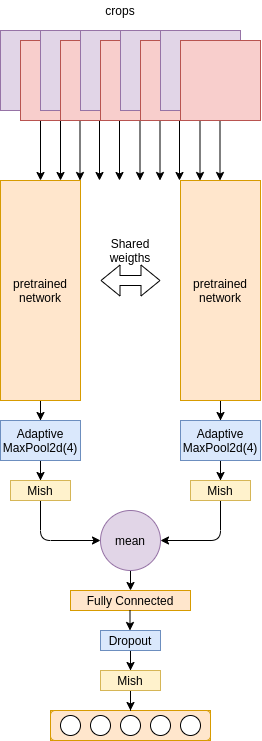

The diagram above was exported from draw.io. Its source (the exported page's mxGraphModel, read from the mxfile embedded in the PNG):
<mxGraphModel dx="612" dy="1018" grid="1" gridSize="10" guides="1" tooltips="1" connect="1" arrows="1" fold="1" page="1" pageScale="1" pageWidth="850" pageHeight="1100" math="0" shadow="0">
  <root>
    <mxCell id="0" />
    <mxCell id="1" parent="0" />
    <mxCell id="KOItOCNX4ZReL0t_60Bv-27" value="" style="edgeStyle=orthogonalEdgeStyle;rounded=0;orthogonalLoop=1;jettySize=auto;html=1;" edge="1" parent="1">
      <mxGeometry relative="1" as="geometry">
        <mxPoint x="160" y="110" as="sourcePoint" />
        <mxPoint x="160" y="180" as="targetPoint" />
      </mxGeometry>
    </mxCell>
    <mxCell id="KOItOCNX4ZReL0t_60Bv-28" value="" style="edgeStyle=orthogonalEdgeStyle;rounded=0;orthogonalLoop=1;jettySize=auto;html=1;" edge="1" parent="1">
      <mxGeometry relative="1" as="geometry">
        <mxPoint x="259.5" y="110" as="sourcePoint" />
        <mxPoint x="259.5" y="180" as="targetPoint" />
      </mxGeometry>
    </mxCell>
    <mxCell id="KOItOCNX4ZReL0t_60Bv-29" value="" style="edgeStyle=orthogonalEdgeStyle;rounded=0;orthogonalLoop=1;jettySize=auto;html=1;" edge="1" parent="1">
      <mxGeometry relative="1" as="geometry">
        <mxPoint x="199" y="110" as="sourcePoint" />
        <mxPoint x="199" y="180" as="targetPoint" />
      </mxGeometry>
    </mxCell>
    <mxCell id="KOItOCNX4ZReL0t_60Bv-30" value="" style="edgeStyle=orthogonalEdgeStyle;rounded=0;orthogonalLoop=1;jettySize=auto;html=1;" edge="1" parent="1">
      <mxGeometry relative="1" as="geometry">
        <mxPoint x="219" y="110" as="sourcePoint" />
        <mxPoint x="219" y="180" as="targetPoint" />
      </mxGeometry>
    </mxCell>
    <mxCell id="KOItOCNX4ZReL0t_60Bv-31" value="" style="edgeStyle=orthogonalEdgeStyle;rounded=0;orthogonalLoop=1;jettySize=auto;html=1;" edge="1" parent="1">
      <mxGeometry relative="1" as="geometry">
        <mxPoint x="179.5" y="110" as="sourcePoint" />
        <mxPoint x="179.5" y="180" as="targetPoint" />
      </mxGeometry>
    </mxCell>
    <mxCell id="KOItOCNX4ZReL0t_60Bv-32" value="" style="edgeStyle=orthogonalEdgeStyle;rounded=0;orthogonalLoop=1;jettySize=auto;html=1;" edge="1" parent="1">
      <mxGeometry relative="1" as="geometry">
        <mxPoint x="239.5" y="110" as="sourcePoint" />
        <mxPoint x="239.5" y="180" as="targetPoint" />
      </mxGeometry>
    </mxCell>
    <mxCell id="KOItOCNX4ZReL0t_60Bv-33" value="" style="edgeStyle=orthogonalEdgeStyle;rounded=0;orthogonalLoop=1;jettySize=auto;html=1;" edge="1" parent="1">
      <mxGeometry relative="1" as="geometry">
        <mxPoint x="279" y="110" as="sourcePoint" />
        <mxPoint x="279" y="180" as="targetPoint" />
      </mxGeometry>
    </mxCell>
    <mxCell id="KOItOCNX4ZReL0t_60Bv-34" value="" style="edgeStyle=orthogonalEdgeStyle;rounded=0;orthogonalLoop=1;jettySize=auto;html=1;" edge="1" parent="1">
      <mxGeometry relative="1" as="geometry">
        <mxPoint x="299.5" y="110" as="sourcePoint" />
        <mxPoint x="299.5" y="180" as="targetPoint" />
      </mxGeometry>
    </mxCell>
    <mxCell id="KOItOCNX4ZReL0t_60Bv-35" value="" style="edgeStyle=orthogonalEdgeStyle;rounded=0;orthogonalLoop=1;jettySize=auto;html=1;" edge="1" parent="1">
      <mxGeometry relative="1" as="geometry">
        <mxPoint x="319.5" y="110" as="sourcePoint" />
        <mxPoint x="319.5" y="180" as="targetPoint" />
      </mxGeometry>
    </mxCell>
    <mxCell id="KOItOCNX4ZReL0t_60Bv-25" value="" style="edgeStyle=orthogonalEdgeStyle;rounded=0;orthogonalLoop=1;jettySize=auto;html=1;" edge="1" parent="1" source="KOItOCNX4ZReL0t_60Bv-1" target="KOItOCNX4ZReL0t_60Bv-11">
      <mxGeometry relative="1" as="geometry" />
    </mxCell>
    <mxCell id="KOItOCNX4ZReL0t_60Bv-1" value="" style="rounded=0;whiteSpace=wrap;html=1;fillColor=#e1d5e7;strokeColor=#9673a6;" vertex="1" parent="1">
      <mxGeometry x="100" y="30" width="80" height="80" as="geometry" />
    </mxCell>
    <mxCell id="KOItOCNX4ZReL0t_60Bv-2" value="" style="rounded=0;whiteSpace=wrap;html=1;fillColor=#f8cecc;strokeColor=#b85450;" vertex="1" parent="1">
      <mxGeometry x="120" y="40" width="80" height="80" as="geometry" />
    </mxCell>
    <mxCell id="KOItOCNX4ZReL0t_60Bv-3" value="" style="rounded=0;whiteSpace=wrap;html=1;fillColor=#e1d5e7;strokeColor=#9673a6;" vertex="1" parent="1">
      <mxGeometry x="140" y="30" width="80" height="80" as="geometry" />
    </mxCell>
    <mxCell id="KOItOCNX4ZReL0t_60Bv-4" value="" style="rounded=0;whiteSpace=wrap;html=1;fillColor=#f8cecc;strokeColor=#b85450;" vertex="1" parent="1">
      <mxGeometry x="160" y="40" width="80" height="80" as="geometry" />
    </mxCell>
    <mxCell id="KOItOCNX4ZReL0t_60Bv-5" value="" style="rounded=0;whiteSpace=wrap;html=1;fillColor=#e1d5e7;strokeColor=#9673a6;" vertex="1" parent="1">
      <mxGeometry x="180" y="30" width="80" height="80" as="geometry" />
    </mxCell>
    <mxCell id="KOItOCNX4ZReL0t_60Bv-6" value="" style="rounded=0;whiteSpace=wrap;html=1;fillColor=#f8cecc;strokeColor=#b85450;" vertex="1" parent="1">
      <mxGeometry x="200" y="40" width="80" height="80" as="geometry" />
    </mxCell>
    <mxCell id="KOItOCNX4ZReL0t_60Bv-7" value="" style="rounded=0;whiteSpace=wrap;html=1;fillColor=#e1d5e7;strokeColor=#9673a6;" vertex="1" parent="1">
      <mxGeometry x="220" y="30" width="80" height="80" as="geometry" />
    </mxCell>
    <mxCell id="KOItOCNX4ZReL0t_60Bv-8" value="" style="rounded=0;whiteSpace=wrap;html=1;fillColor=#f8cecc;strokeColor=#b85450;" vertex="1" parent="1">
      <mxGeometry x="240" y="40" width="80" height="80" as="geometry" />
    </mxCell>
    <mxCell id="KOItOCNX4ZReL0t_60Bv-9" value="" style="rounded=0;whiteSpace=wrap;html=1;fillColor=#e1d5e7;strokeColor=#9673a6;" vertex="1" parent="1">
      <mxGeometry x="260" y="30" width="80" height="80" as="geometry" />
    </mxCell>
    <mxCell id="KOItOCNX4ZReL0t_60Bv-10" value="" style="rounded=0;whiteSpace=wrap;html=1;fillColor=#f8cecc;strokeColor=#b85450;" vertex="1" parent="1">
      <mxGeometry x="280" y="40" width="80" height="80" as="geometry" />
    </mxCell>
    <mxCell id="KOItOCNX4ZReL0t_60Bv-53" value="" style="edgeStyle=orthogonalEdgeStyle;rounded=0;orthogonalLoop=1;jettySize=auto;html=1;" edge="1" parent="1" source="KOItOCNX4ZReL0t_60Bv-11" target="KOItOCNX4ZReL0t_60Bv-51">
      <mxGeometry relative="1" as="geometry" />
    </mxCell>
    <mxCell id="KOItOCNX4ZReL0t_60Bv-11" value="pretrained&lt;br&gt;network" style="rounded=0;whiteSpace=wrap;html=1;fillColor=#ffe6cc;strokeColor=#d79b00;" vertex="1" parent="1">
      <mxGeometry x="100" y="180" width="80" height="220" as="geometry" />
    </mxCell>
    <mxCell id="KOItOCNX4ZReL0t_60Bv-54" value="" style="edgeStyle=orthogonalEdgeStyle;rounded=0;orthogonalLoop=1;jettySize=auto;html=1;" edge="1" parent="1" source="KOItOCNX4ZReL0t_60Bv-19" target="KOItOCNX4ZReL0t_60Bv-52">
      <mxGeometry relative="1" as="geometry" />
    </mxCell>
    <mxCell id="KOItOCNX4ZReL0t_60Bv-19" value="pretrained&lt;br&gt;network" style="rounded=0;whiteSpace=wrap;html=1;fillColor=#ffe6cc;strokeColor=#d79b00;" vertex="1" parent="1">
      <mxGeometry x="280" y="180" width="80" height="220" as="geometry" />
    </mxCell>
    <mxCell id="KOItOCNX4ZReL0t_60Bv-21" value="" style="shape=flexArrow;endArrow=classic;startArrow=classic;html=1;" edge="1" parent="1">
      <mxGeometry width="50" height="50" relative="1" as="geometry">
        <mxPoint x="200" y="280" as="sourcePoint" />
        <mxPoint x="260" y="280" as="targetPoint" />
      </mxGeometry>
    </mxCell>
    <mxCell id="KOItOCNX4ZReL0t_60Bv-23" value="Shared weigths" style="text;html=1;strokeColor=none;fillColor=none;align=center;verticalAlign=middle;whiteSpace=wrap;rounded=0;" vertex="1" parent="1">
      <mxGeometry x="210" y="240" width="40" height="20" as="geometry" />
    </mxCell>
    <mxCell id="KOItOCNX4ZReL0t_60Bv-24" value="crops" style="text;html=1;strokeColor=none;fillColor=none;align=center;verticalAlign=middle;whiteSpace=wrap;rounded=0;" vertex="1" parent="1">
      <mxGeometry x="200" width="40" height="20" as="geometry" />
    </mxCell>
    <mxCell id="KOItOCNX4ZReL0t_60Bv-36" value="" style="endArrow=classic;html=1;exitX=0.5;exitY=1;exitDx=0;exitDy=0;entryX=0;entryY=0.5;entryDx=0;entryDy=0;" edge="1" parent="1" target="KOItOCNX4ZReL0t_60Bv-38">
      <mxGeometry width="50" height="50" relative="1" as="geometry">
        <mxPoint x="140" y="500" as="sourcePoint" />
        <mxPoint x="180" y="540" as="targetPoint" />
        <Array as="points">
          <mxPoint x="140" y="540" />
        </Array>
      </mxGeometry>
    </mxCell>
    <mxCell id="KOItOCNX4ZReL0t_60Bv-37" value="" style="endArrow=classic;html=1;exitX=0.5;exitY=1;exitDx=0;exitDy=0;entryX=1;entryY=0.5;entryDx=0;entryDy=0;" edge="1" parent="1" target="KOItOCNX4ZReL0t_60Bv-38">
      <mxGeometry width="50" height="50" relative="1" as="geometry">
        <mxPoint x="320" y="500" as="sourcePoint" />
        <mxPoint x="280" y="540" as="targetPoint" />
        <Array as="points">
          <mxPoint x="320" y="540" />
        </Array>
      </mxGeometry>
    </mxCell>
    <mxCell id="KOItOCNX4ZReL0t_60Bv-61" style="edgeStyle=orthogonalEdgeStyle;rounded=0;orthogonalLoop=1;jettySize=auto;html=1;exitX=0.5;exitY=1;exitDx=0;exitDy=0;entryX=0.5;entryY=0;entryDx=0;entryDy=0;" edge="1" parent="1" source="KOItOCNX4ZReL0t_60Bv-38" target="KOItOCNX4ZReL0t_60Bv-59">
      <mxGeometry relative="1" as="geometry" />
    </mxCell>
    <mxCell id="KOItOCNX4ZReL0t_60Bv-38" value="mean" style="ellipse;whiteSpace=wrap;html=1;fillColor=#e1d5e7;strokeColor=#9673a6;" vertex="1" parent="1">
      <mxGeometry x="200" y="510" width="60" height="60" as="geometry" />
    </mxCell>
    <mxCell id="KOItOCNX4ZReL0t_60Bv-50" value="" style="group;fillColor=#ffe6cc;strokeColor=#d79b00;" vertex="1" connectable="0" parent="1">
      <mxGeometry x="150" y="710" width="160" height="30" as="geometry" />
    </mxCell>
    <mxCell id="KOItOCNX4ZReL0t_60Bv-41" value="" style="rounded=1;whiteSpace=wrap;html=1;fillColor=#ffe6cc;strokeColor=#d79b00;" vertex="1" parent="KOItOCNX4ZReL0t_60Bv-50">
      <mxGeometry width="160" height="30" as="geometry" />
    </mxCell>
    <mxCell id="KOItOCNX4ZReL0t_60Bv-43" value="" style="ellipse;whiteSpace=wrap;html=1;" vertex="1" parent="KOItOCNX4ZReL0t_60Bv-50">
      <mxGeometry x="10" y="5" width="20" height="20" as="geometry" />
    </mxCell>
    <mxCell id="KOItOCNX4ZReL0t_60Bv-44" value="" style="ellipse;whiteSpace=wrap;html=1;" vertex="1" parent="KOItOCNX4ZReL0t_60Bv-50">
      <mxGeometry x="40" y="5" width="20" height="20" as="geometry" />
    </mxCell>
    <mxCell id="KOItOCNX4ZReL0t_60Bv-45" value="" style="ellipse;whiteSpace=wrap;html=1;" vertex="1" parent="KOItOCNX4ZReL0t_60Bv-50">
      <mxGeometry x="70" y="5" width="20" height="20" as="geometry" />
    </mxCell>
    <mxCell id="KOItOCNX4ZReL0t_60Bv-46" value="" style="ellipse;whiteSpace=wrap;html=1;" vertex="1" parent="KOItOCNX4ZReL0t_60Bv-50">
      <mxGeometry x="100" y="5" width="20" height="20" as="geometry" />
    </mxCell>
    <mxCell id="KOItOCNX4ZReL0t_60Bv-47" value="" style="ellipse;whiteSpace=wrap;html=1;" vertex="1" parent="KOItOCNX4ZReL0t_60Bv-50">
      <mxGeometry x="130" y="5" width="20" height="20" as="geometry" />
    </mxCell>
    <mxCell id="KOItOCNX4ZReL0t_60Bv-56" value="" style="edgeStyle=orthogonalEdgeStyle;rounded=0;orthogonalLoop=1;jettySize=auto;html=1;" edge="1" parent="1" source="KOItOCNX4ZReL0t_60Bv-51" target="KOItOCNX4ZReL0t_60Bv-55">
      <mxGeometry relative="1" as="geometry" />
    </mxCell>
    <mxCell id="KOItOCNX4ZReL0t_60Bv-51" value="Adaptive&lt;br&gt;MaxPool2d(4)" style="rounded=0;whiteSpace=wrap;html=1;fillColor=#dae8fc;strokeColor=#6c8ebf;" vertex="1" parent="1">
      <mxGeometry x="100" y="420" width="80" height="40" as="geometry" />
    </mxCell>
    <mxCell id="KOItOCNX4ZReL0t_60Bv-58" style="edgeStyle=orthogonalEdgeStyle;rounded=0;orthogonalLoop=1;jettySize=auto;html=1;" edge="1" parent="1" source="KOItOCNX4ZReL0t_60Bv-52" target="KOItOCNX4ZReL0t_60Bv-57">
      <mxGeometry relative="1" as="geometry" />
    </mxCell>
    <mxCell id="KOItOCNX4ZReL0t_60Bv-52" value="Adaptive&lt;br&gt;MaxPool2d(4)" style="rounded=0;whiteSpace=wrap;html=1;fillColor=#dae8fc;strokeColor=#6c8ebf;" vertex="1" parent="1">
      <mxGeometry x="280" y="420" width="80" height="40" as="geometry" />
    </mxCell>
    <mxCell id="KOItOCNX4ZReL0t_60Bv-55" value="Mish" style="whiteSpace=wrap;html=1;rounded=0;fillColor=#fff2cc;strokeColor=#d6b656;" vertex="1" parent="1">
      <mxGeometry x="110" y="480" width="60" height="20" as="geometry" />
    </mxCell>
    <mxCell id="KOItOCNX4ZReL0t_60Bv-57" value="Mish" style="whiteSpace=wrap;html=1;rounded=0;fillColor=#fff2cc;strokeColor=#d6b656;" vertex="1" parent="1">
      <mxGeometry x="290" y="480" width="60" height="20" as="geometry" />
    </mxCell>
    <mxCell id="KOItOCNX4ZReL0t_60Bv-59" value="Fully Connected" style="rounded=0;whiteSpace=wrap;html=1;fillColor=#ffe6cc;strokeColor=#d79b00;" vertex="1" parent="1">
      <mxGeometry x="170" y="590" width="120" height="20" as="geometry" />
    </mxCell>
    <mxCell id="KOItOCNX4ZReL0t_60Bv-66" style="edgeStyle=orthogonalEdgeStyle;rounded=0;orthogonalLoop=1;jettySize=auto;html=1;" edge="1" parent="1" source="KOItOCNX4ZReL0t_60Bv-62" target="KOItOCNX4ZReL0t_60Bv-65">
      <mxGeometry relative="1" as="geometry" />
    </mxCell>
    <mxCell id="KOItOCNX4ZReL0t_60Bv-62" value="Dropout" style="rounded=0;whiteSpace=wrap;html=1;fillColor=#dae8fc;strokeColor=#6c8ebf;" vertex="1" parent="1">
      <mxGeometry x="200" y="630" width="60" height="20" as="geometry" />
    </mxCell>
    <mxCell id="KOItOCNX4ZReL0t_60Bv-63" style="edgeStyle=orthogonalEdgeStyle;rounded=0;orthogonalLoop=1;jettySize=auto;html=1;exitX=0.5;exitY=1;exitDx=0;exitDy=0;entryX=0.5;entryY=0;entryDx=0;entryDy=0;" edge="1" parent="1">
      <mxGeometry relative="1" as="geometry">
        <mxPoint x="229.5" y="610" as="sourcePoint" />
        <mxPoint x="229.5" y="630" as="targetPoint" />
      </mxGeometry>
    </mxCell>
    <mxCell id="KOItOCNX4ZReL0t_60Bv-67" style="edgeStyle=orthogonalEdgeStyle;rounded=0;orthogonalLoop=1;jettySize=auto;html=1;entryX=0.5;entryY=0;entryDx=0;entryDy=0;" edge="1" parent="1" source="KOItOCNX4ZReL0t_60Bv-65" target="KOItOCNX4ZReL0t_60Bv-41">
      <mxGeometry relative="1" as="geometry" />
    </mxCell>
    <mxCell id="KOItOCNX4ZReL0t_60Bv-65" value="Mish" style="whiteSpace=wrap;html=1;rounded=0;fillColor=#fff2cc;strokeColor=#d6b656;" vertex="1" parent="1">
      <mxGeometry x="200" y="670" width="60" height="20" as="geometry" />
    </mxCell>
  </root>
</mxGraphModel>